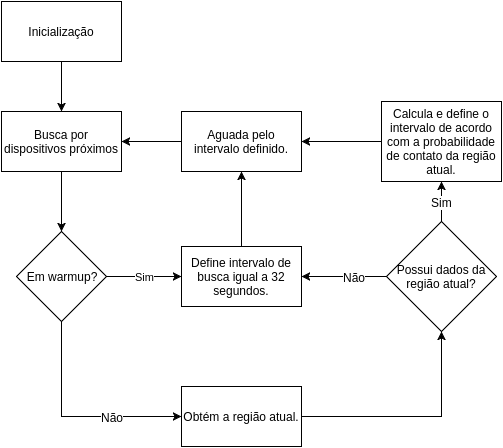

The diagram above was exported from draw.io. Its source (the exported page's mxGraphModel, read from the mxfile embedded in the PNG):
<mxGraphModel dx="1430" dy="707" grid="1" gridSize="10" guides="1" tooltips="1" connect="1" arrows="1" fold="1" page="1" pageScale="1" pageWidth="850" pageHeight="1100" background="#ffffff" math="0" shadow="0">
  <root>
    <mxCell id="0" />
    <mxCell id="1" parent="0" />
    <mxCell id="30" style="edgeStyle=orthogonalEdgeStyle;rounded=0;html=1;exitX=0.5;exitY=1;entryX=0.5;entryY=0;jettySize=auto;orthogonalLoop=1;" parent="1" source="2" target="12" edge="1">
      <mxGeometry relative="1" as="geometry" />
    </mxCell>
    <mxCell id="2" value="Inicialização" style="whiteSpace=wrap;html=1;" parent="1" vertex="1">
      <mxGeometry x="240" y="30" width="120" height="60" as="geometry" />
    </mxCell>
    <mxCell id="32" style="edgeStyle=orthogonalEdgeStyle;rounded=0;html=1;exitX=0.5;exitY=1;entryX=0.5;entryY=0;jettySize=auto;orthogonalLoop=1;" parent="1" source="12" target="15" edge="1">
      <mxGeometry relative="1" as="geometry" />
    </mxCell>
    <mxCell id="12" value="Busca por dispositivos próximos" style="rounded=1;whiteSpace=wrap;html=1;arcSize=0;" parent="1" vertex="1">
      <mxGeometry x="240" y="140" width="120" height="60" as="geometry" />
    </mxCell>
    <mxCell id="17" value="Sim" style="edgeStyle=orthogonalEdgeStyle;rounded=0;html=1;exitX=1;exitY=0.5;entryX=0;entryY=0.5;jettySize=auto;orthogonalLoop=1;" parent="1" source="15" target="16" edge="1">
      <mxGeometry relative="1" as="geometry" />
    </mxCell>
    <mxCell id="26" style="edgeStyle=orthogonalEdgeStyle;rounded=0;html=1;exitX=0.5;exitY=1;entryX=0;entryY=0.5;jettySize=auto;orthogonalLoop=1;" parent="1" source="15" target="24" edge="1">
      <mxGeometry relative="1" as="geometry">
        <Array as="points">
          <mxPoint x="300" y="445" />
        </Array>
      </mxGeometry>
    </mxCell>
    <mxCell id="27" value="Não" style="text;html=1;resizable=0;points=[];align=center;verticalAlign=middle;labelBackgroundColor=#ffffff;" parent="26" vertex="1" connectable="0">
      <mxGeometry x="-0.1714" y="-3" relative="1" as="geometry">
        <mxPoint x="53" y="6" as="offset" />
      </mxGeometry>
    </mxCell>
    <mxCell id="15" value="Em warmup?" style="rhombus;whiteSpace=wrap;html=1;" parent="1" vertex="1">
      <mxGeometry x="255" y="260" width="90" height="90" as="geometry" />
    </mxCell>
    <mxCell id="22" style="edgeStyle=orthogonalEdgeStyle;rounded=0;html=1;exitX=0.5;exitY=0;entryX=0.5;entryY=1;jettySize=auto;orthogonalLoop=1;" parent="1" source="16" target="19" edge="1">
      <mxGeometry relative="1" as="geometry" />
    </mxCell>
    <mxCell id="16" value="Define intervalo de busca igual a 32 segundos." style="whiteSpace=wrap;html=1;" parent="1" vertex="1">
      <mxGeometry x="420" y="275" width="120" height="60" as="geometry" />
    </mxCell>
    <mxCell id="31" style="edgeStyle=orthogonalEdgeStyle;rounded=0;html=1;exitX=0;exitY=0.5;entryX=1;entryY=0.5;jettySize=auto;orthogonalLoop=1;" parent="1" source="19" target="12" edge="1">
      <mxGeometry relative="1" as="geometry" />
    </mxCell>
    <mxCell id="19" value="Aguada pelo intervalo definido." style="whiteSpace=wrap;html=1;" parent="1" vertex="1">
      <mxGeometry x="420" y="140" width="120" height="60" as="geometry" />
    </mxCell>
    <mxCell id="29" style="edgeStyle=orthogonalEdgeStyle;rounded=0;html=1;exitX=0.5;exitY=0;entryX=1;entryY=0.5;jettySize=auto;orthogonalLoop=1;" parent="1" source="23" target="19" edge="1">
      <mxGeometry relative="1" as="geometry">
        <Array as="points">
          <mxPoint x="655" y="170" />
        </Array>
      </mxGeometry>
    </mxCell>
    <mxCell id="23" value="Calcula e define o intervalo de acordo com a probabilidade de contato da região atual." style="whiteSpace=wrap;html=1;" parent="1" vertex="1">
      <mxGeometry x="620" y="130" width="120" height="80" as="geometry" />
    </mxCell>
    <mxCell id="39" style="edgeStyle=orthogonalEdgeStyle;rounded=0;html=1;entryX=0.5;entryY=1;jettySize=auto;orthogonalLoop=1;" parent="1" source="24" target="33" edge="1">
      <mxGeometry relative="1" as="geometry">
        <Array as="points">
          <mxPoint x="680" y="445" />
        </Array>
      </mxGeometry>
    </mxCell>
    <mxCell id="24" value="Obtém a região atual." style="whiteSpace=wrap;html=1;" parent="1" vertex="1">
      <mxGeometry x="420" y="415" width="120" height="60" as="geometry" />
    </mxCell>
    <mxCell id="34" style="edgeStyle=orthogonalEdgeStyle;rounded=0;html=1;jettySize=auto;orthogonalLoop=1;exitX=0;exitY=0.5;" parent="1" source="33" target="16" edge="1">
      <mxGeometry relative="1" as="geometry">
        <Array as="points">
          <mxPoint x="590" y="305" />
          <mxPoint x="590" y="305" />
        </Array>
      </mxGeometry>
    </mxCell>
    <mxCell id="35" value="Não" style="text;html=1;resizable=0;points=[];align=center;verticalAlign=middle;labelBackgroundColor=#ffffff;" parent="34" vertex="1" connectable="0">
      <mxGeometry x="0.0647" y="-4" relative="1" as="geometry">
        <mxPoint x="12" y="4" as="offset" />
      </mxGeometry>
    </mxCell>
    <mxCell id="37" style="edgeStyle=orthogonalEdgeStyle;rounded=0;html=1;jettySize=auto;orthogonalLoop=1;" parent="1" source="33" target="23" edge="1">
      <mxGeometry relative="1" as="geometry" />
    </mxCell>
    <mxCell id="38" value="Sim" style="text;html=1;resizable=0;points=[];align=center;verticalAlign=middle;labelBackgroundColor=#ffffff;" parent="37" vertex="1" connectable="0">
      <mxGeometry x="-0.44" y="2" relative="1" as="geometry">
        <mxPoint x="2" y="-9" as="offset" />
      </mxGeometry>
    </mxCell>
    <mxCell id="33" value="Possui dados da região atual?" style="rhombus;whiteSpace=wrap;html=1;" parent="1" vertex="1">
      <mxGeometry x="625" y="250" width="110" height="110" as="geometry" />
    </mxCell>
  </root>
</mxGraphModel>